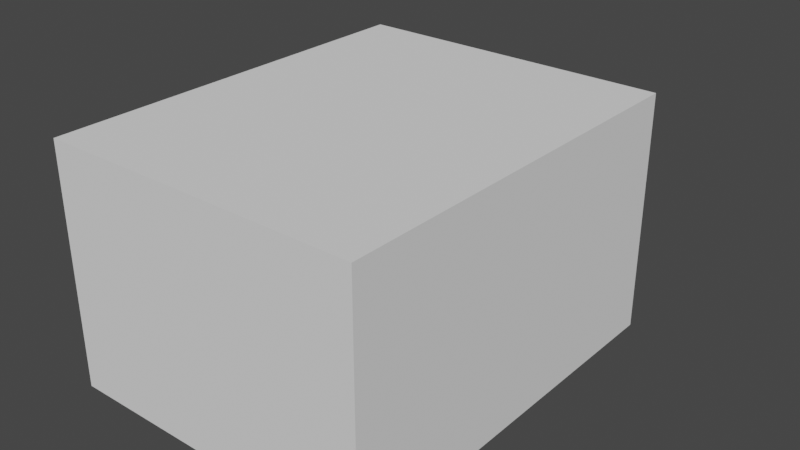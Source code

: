 # Source: walker.blend  (saved by Blender 2.80.75; exported with 4.5.12 LTS)
import bpy
from mathutils import Matrix  # noqa: F401  (used for matrix-valued properties, if any)

bpy.ops.wm.read_factory_settings(use_empty=True)
scene = bpy.context.scene
scene.name = 'Scene'

# ---- collections
col_collection = bpy.data.collections.new('Collection'); scene.collection.children.link(col_collection)

# ---- materials (node trees are filled in below, after node groups)
mat_material = bpy.data.materials.new('Material')
mat_material.alpha_threshold = 0.0
mat_material.use_transparent_shadow = False
mat_material.line_color = (0.0, 0.0, 0.0, 1.0)

# ---- material node trees
mat_material.use_nodes = True; mat_material.node_tree.nodes.clear()
_N = mat_material.node_tree.nodes; _L = mat_material.node_tree.links
n0 = _N.new('ShaderNodeOutputMaterial'); n0.name = 'Material Output'; n0.location = (300, 300)
n1 = _N.new('ShaderNodeBsdfPrincipled'); n1.name = 'Principled BSDF'; n1.location = (10, 300)
n1.distribution = 'GGX'
n1.subsurface_method = 'BURLEY'
n1.inputs[2].default_value = 0.4
n1.inputs[3].default_value = 1.45
n1.inputs[27].default_value = (0.0, 0.0, 0.0, 1.0)
n1.inputs[28].default_value = 1.0
_L.new(n1.outputs[0], n0.inputs[0])
n0.is_active_output = True

# ---- world
world_world = bpy.data.worlds.new('World'); scene.world = world_world
world_world.use_nodes = True; world_world.node_tree.nodes.clear()
_N = world_world.node_tree.nodes; _L = world_world.node_tree.links
n0 = _N.new('ShaderNodeOutputWorld'); n0.name = 'World Output'; n0.location = (300, 300)
n1 = _N.new('ShaderNodeBackground'); n1.name = 'Background'; n1.location = (10, 300)
n1.inputs[0].default_value = (0.05088, 0.05088, 0.05088, 1.0)
_L.new(n1.outputs[0], n0.inputs[0])
n0.is_active_output = True
world_world.color = (0.05088, 0.05088, 0.05088)
world_world.use_sun_shadow = False
world_world.sun_shadow_jitter_overblur = 0.0

# ---- meshes
me_foot = bpy.data.meshes.new('Foot')
me_foot.from_pydata([(0.25, 0.15, 0.3), (0.25, 0.25, 0.0), (0.125, -0.3112, 0.0753), (0.125, -0.25, 0.0), (-0.25, 0.15, 0.3), (-0.25, 0.25, 0.0), (-0.125, -0.3112, 0.0753), (-0.125, -0.25, 0.0), (0.0, 0.25, 0.0), (0.0, -0.3112, 0.0753), (0.0, -0.25, 0.0), (0.0, 0.15, 0.3), (-0.0625, 0.75, -3.725e-09), (-0.1875, 0.75, -3.725e-09), (-0.1875, 0.75, 0.1), (-0.0625, 0.75, 0.1), (0.1875, 0.75, 0.1), (0.1875, 0.75, -3.725e-09), (0.0625, 0.75, 0.1), (0.0625, 0.75, -3.725e-09), (-0.25, 0.0, 0.0), (0.25, 0.0, 0.2), (-0.25, 0.0, 0.2), (0.25, 0.0, 0.0), (0.0, 0.0, 0.0), (0.0, 0.0, 0.2), (0.0, -0.4663, 0.5547), (-0.0625, -0.4663, 0.5547), (0.0625, -0.3531, 0.6077), (0.0625, -0.4663, 0.5547), (0.0, -0.3531, 0.6077), (-0.0625, -0.3531, 0.6077)], [], [(9, 2, 29, 26), (10, 9, 6, 7), (20, 22, 4, 5), (24, 23, 3, 10), (23, 21, 2, 3), (0, 1, 17, 16), (4, 11, 15, 14), (20, 24, 10, 7), (3, 2, 9, 10), (6, 9, 26, 27), (13, 14, 15, 12), (5, 4, 14, 13), (11, 8, 12, 15), (8, 5, 13, 12), (19, 18, 16, 17), (8, 11, 18, 19), (1, 8, 19, 17), (11, 0, 16, 18), (0, 11, 25, 21), (5, 8, 24, 20), (1, 0, 21, 23), (8, 1, 23, 24), (7, 6, 22, 20), (11, 4, 22, 25), (30, 31, 27, 26), (28, 30, 26, 29), (21, 25, 30, 28), (2, 21, 28, 29), (22, 6, 27, 31), (25, 22, 31, 30)])
_uv = me_foot.uv_layers.new(name='UVMap')
_uv.uv.foreach_set('vector', [0.625, 0.375, 0.625, 0.25, 0.625, 0.25, 0.625, 0.375, 0.375, 0.375, 0.625, 0.375, 0.625, 0.5, 0.375, 0.5, 0.375, 0.625, 0.625, 0.625, 0.625, 0.75, 0.375, 0.75, 0.5, 0.875, 0.625, 0.875, 0.625, 1.0, 0.5, 1.0, 0.125, 0.625, 0.375, 0.625, 0.375, 0.75, 0.125, 0.75, 0.375, 0.5, 0.125, 0.5, 0.125, 0.5, 0.375, 0.5, 0.625, 0.0, 0.5, 0.0, 0.5, 0.0, 0.625, 0.0, 0.375, 0.875, 0.5, 0.875, 0.5, 1.0, 0.375, 1.0, 0.375, 0.25, 0.625, 0.25, 0.625, 0.375, 0.375, 0.375, 0.625, 0.5, 0.625, 0.375, 0.625, 0.375, 0.625, 0.5, 0.625, 0.5, 0.875, 0.5, 0.875, 0.625, 0.625, 0.625, 0.375, 0.75, 0.625, 0.75, 0.625, 0.75, 0.375, 0.75, 0.875, 0.625, 0.625, 0.625, 0.625, 0.625, 0.875, 0.625, 0.5, 0.75, 0.375, 0.75, 0.375, 0.75, 0.5, 0.75, 0.625, 0.625, 0.875, 0.625, 0.875, 0.75, 0.625, 0.75, 0.625, 0.625, 0.875, 0.625, 0.875, 0.625, 0.625, 0.625, 0.625, 0.75, 0.5, 0.75, 0.5, 0.75, 0.625, 0.75, 0.5, 0.0, 0.375, 0.0, 0.375, 0.0, 0.5, 0.0, 0.375, 0.0, 0.5, 0.0, 0.5, 0.125, 0.375, 0.125, 0.375, 0.75, 0.5, 0.75, 0.5, 0.875, 0.375, 0.875, 0.125, 0.5, 0.375, 0.5, 0.375, 0.625, 0.125, 0.625, 0.5, 0.75, 0.625, 0.75, 0.625, 0.875, 0.5, 0.875, 0.375, 0.5, 0.625, 0.5, 0.625, 0.625, 0.375, 0.625, 0.5, 0.0, 0.625, 0.0, 0.625, 0.125, 0.5, 0.125, 0.5, 0.125, 0.625, 0.125, 0.625, 0.25, 0.5, 0.25, 0.375, 0.125, 0.5, 0.125, 0.5, 0.25, 0.375, 0.25, 0.375, 0.125, 0.5, 0.125, 0.5, 0.125, 0.375, 0.125, 0.375, 0.75, 0.375, 0.625, 0.375, 0.625, 0.375, 0.75, 0.625, 0.625, 0.625, 0.5, 0.625, 0.5, 0.625, 0.625, 0.5, 0.125, 0.625, 0.125, 0.625, 0.125, 0.5, 0.125])
me_foot.materials.append(mat_material)
me_foot.use_remesh_preserve_volume = False
me_foot.use_remesh_preserve_attributes = False
me_foot.use_mirror_vertex_groups = False
me_foot.update()
me_body = bpy.data.meshes.new('Body')
me_body.from_pydata([(-1.0, -1.5, -0.75), (-1.0, -1.5, 0.75), (1.0, -1.5, -0.75), (1.0, -1.5, 0.75), (-0.5, 1.5, -0.25), (-1.0, 1.0, -0.75), (-0.5, 1.5, 0.25), (-1.0, 1.0, 0.75), (0.5, 1.5, -0.25), (1.0, 1.0, -0.75), (1.0, 1.0, 0.75), (0.5, 1.5, 0.25)], [], [(4, 6, 11, 8), (10, 7, 1, 3), (2, 3, 1, 0), (0, 1, 7, 5), (9, 10, 3, 2), (6, 4, 5, 7), (9, 5, 4, 8), (7, 10, 11, 6), (10, 9, 8, 11), (5, 9, 2, 0)])
_uv = me_body.uv_layers.new(name='UVMap')
_uv.uv.foreach_set('vector', [0.4583, 0.3125, 0.5417, 0.3125, 0.5417, 0.4375, 0.4583, 0.4375, 0.625, 0.5417, 0.875, 0.5417, 0.875, 0.75, 0.625, 0.75, 0.375, 0.75, 0.625, 0.75, 0.625, 1.0, 0.375, 1.0, 0.375, 0.0, 0.625, 0.0, 0.625, 0.2083, 0.375, 0.2083, 0.375, 0.5417, 0.625, 0.5417, 0.625, 0.75, 0.375, 0.75, 0.5417, 0.3125, 0.4583, 0.3125, 0.375, 0.2083, 0.625, 0.2083, 0.375, 0.5417, 0.125, 0.5417, 0.1875, 0.5, 0.3125, 0.5, 0.875, 0.5417, 0.625, 0.5417, 0.6875, 0.5, 0.8125, 0.5, 0.625, 0.5417, 0.375, 0.5417, 0.4583, 0.4375, 0.5417, 0.4375, 0.125, 0.5417, 0.375, 0.5417, 0.375, 0.75, 0.125, 0.75])
me_body.use_remesh_preserve_volume = False
me_body.use_remesh_preserve_attributes = False
me_body.use_mirror_vertex_groups = False
me_body.update()

# ---- objects
ob_foot = bpy.data.objects.new('Foot', me_foot)
ob_body = bpy.data.objects.new('Body', me_body)

# ---- transforms, parenting, visibility, modifiers, constraints
ob_foot.location = (0.0, 0.0, 0.0)
ob_foot.lock_rotations_4d = False
ob_foot.empty_display_type = 'ARROWS'
ob_foot.lineart.crease_threshold = 0.0
ob_body.location = (0.0, 0.0, 0.0)
ob_body.lineart.crease_threshold = 0.0

# ---- collection membership
col_collection.objects.link(ob_foot)
col_collection.objects.link(ob_body)

# ---- scene / render settings (as saved in the file)
scene.frame_start = 1; scene.frame_end = 250; scene.frame_set(1)
scene.render.engine = 'BLENDER_EEVEE_NEXT'
scene.cycles.use_denoising = False
scene.cycles.samples = 128
scene.cycles.sampling_pattern = 'TABULATED_SOBOL'
scene.cycles.use_adaptive_sampling = False
scene.cycles.use_light_tree = False
scene.view_settings.view_transform = 'Filmic'
bpy.context.view_layer.update()

# ---- added for rendering (the .blend has no active camera and no usable light): camera, sun
cam_auto = bpy.data.cameras.new('AutoCamera')
cam_auto.lens = 50.0
cam_auto.sensor_width = 36.0
cam_auto.clip_end = 1000.0
ob_auto_camera = bpy.data.objects.new('AutoCamera', cam_auto)
scene.collection.objects.link(ob_auto_camera)
ob_auto_camera.location = (3.61312, -4.33574, 2.89049)
ob_auto_camera.rotation_euler = (1.09748, -7.21219e-08, 0.694738)
scene.camera = ob_auto_camera
light_auto_sun = bpy.data.lights.new('AutoSun', 'SUN')
light_auto_sun.energy = 3.0
light_auto_sun.angle = 0.0523599
ob_auto_sun = bpy.data.objects.new('AutoSun', light_auto_sun)
scene.collection.objects.link(ob_auto_sun)
ob_auto_sun.rotation_euler = (0.872665, 0.174533, 0.523599)
bpy.context.view_layer.update()

